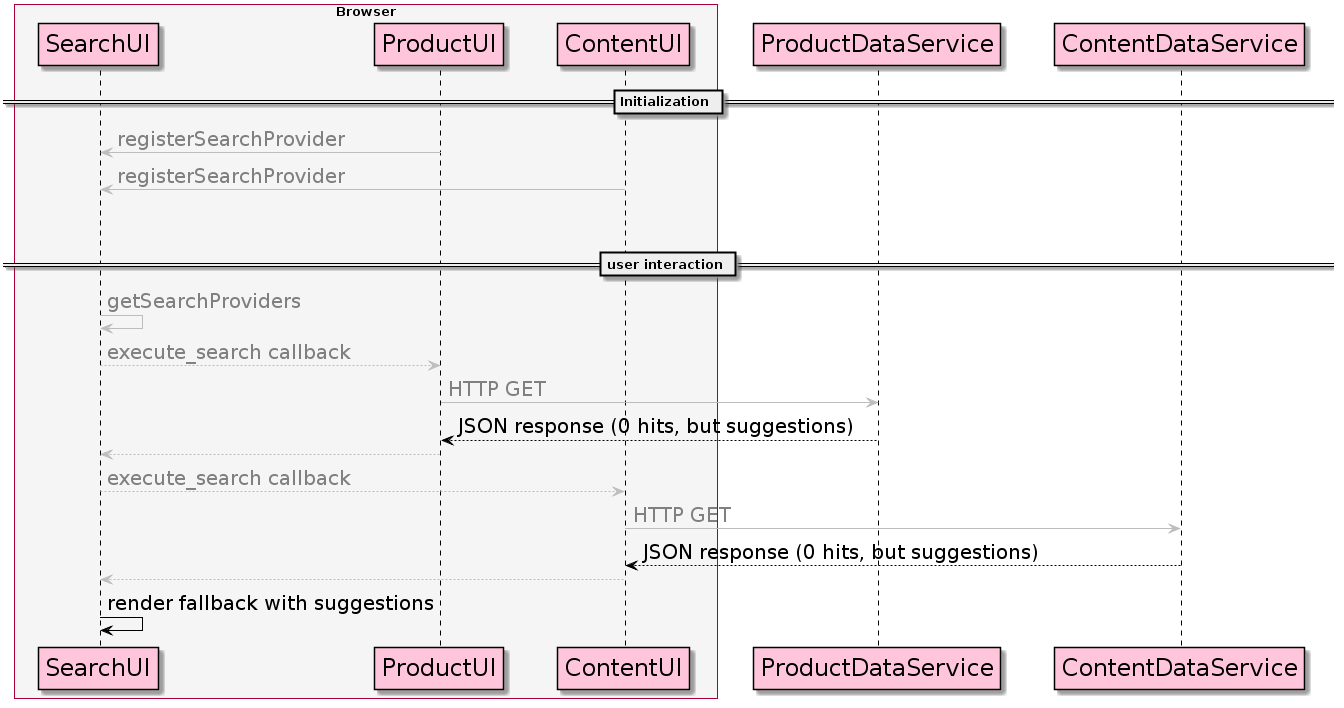

The diagram above was rendered by PlantUML. Its source (embedded in the PNG):
@startuml
skinparam BoxPadding 10
skinparam ParticipantPadding 20

skinparam sequence {
	ArrowColor black
	ActorBorderColor black
	LifeLineBorderColor black
	LifeLineBackgroundColor black
	ArrowFontSize 20

	ParticipantBorderColor black
    ParticipantBackgroundColor #FFC6DB
    ParticipantFontSize 24

	ActorBackgroundColor #FFC6DB
	ActorFontSize 20
}

box "Browser" #F5F5F5
	participant SearchUI
	participant ProductUI
	participant ContentUI
end box

== Initialization ==

SearchUI <-[#BDBDBD] ProductUI: <font color="grey">registerSearchProvider
SearchUI <-[#BDBDBD] ContentUI: <font color="grey">registerSearchProvider
||45||
== user interaction ==

SearchUI [#BDBDBD]-> SearchUI: <font color="grey">getSearchProviders
SearchUI -[#BDBDBD]-> ProductUI: <font color="grey">execute_search callback
ProductUI [#BDBDBD]-> ProductDataService: <font color="grey">HTTP GET
ProductUI <-- ProductDataService: JSON response (0 hits, but suggestions)
SearchUI <-[#BDBDBD]- ProductUI
SearchUI -[#BDBDBD]-> ContentUI: <font color="grey">execute_search callback
ContentUI [#BDBDBD]-> ContentDataService: <font color="grey">HTTP GET
ContentUI <-- ContentDataService: JSON response (0 hits, but suggestions)
SearchUI <-[#BDBDBD]- ContentUI
SearchUI -> SearchUI: render fallback with suggestions
@enduml